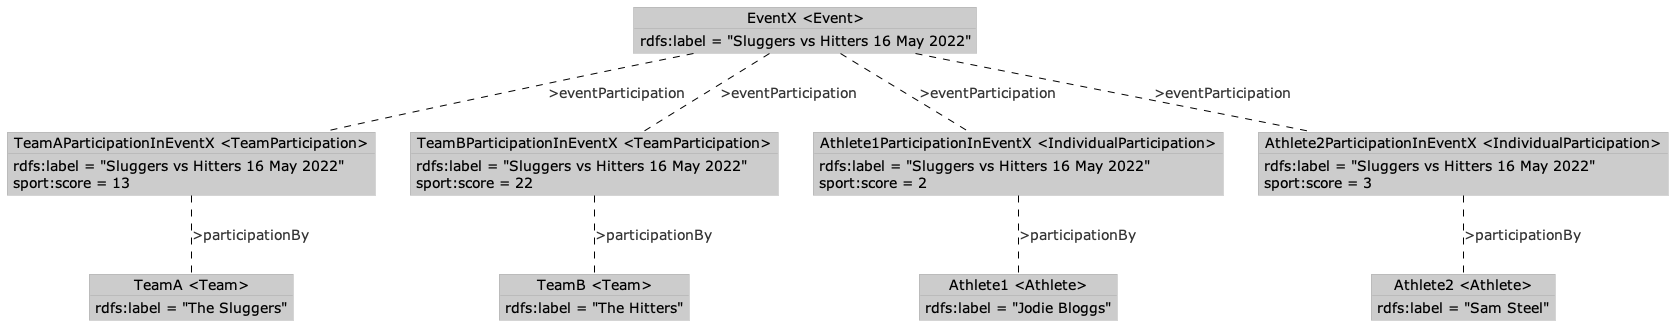

The diagram above was rendered by PlantUML. Its source (embedded in the PNG):
@startuml
!theme reddress-lightblue
skinparam DefaultFontSize 14

object "Athlete1 <Athlete>" as Athlete1 {
  rdfs:label = "Jodie Bloggs"
}

object "Athlete2 <Athlete>" as Athlete2 {
  rdfs:label = "Sam Steel"
}

object "TeamA <Team>" as TeamA {
  rdfs:label = "The Sluggers"
}

object "TeamB <Team>" as TeamB {
  rdfs:label = "The Hitters"
}

object "EventX <Event>" as EventX {
  rdfs:label = "Sluggers vs Hitters 16 May 2022"
}

object "TeamAParticipationInEventX <TeamParticipation>" as TeamAParticipationInEventX {
  rdfs:label = "Sluggers vs Hitters 16 May 2022"
  sport:score = 13
}

object "TeamBParticipationInEventX <TeamParticipation>" as TeamBParticipationInEventX {
  rdfs:label = "Sluggers vs Hitters 16 May 2022"
  sport:score = 22
}

object "Athlete1ParticipationInEventX <IndividualParticipation>" as Athlete1ParticipationInEventX {
  rdfs:label = "Sluggers vs Hitters 16 May 2022"
  sport:score = 2
}

object "Athlete2ParticipationInEventX <IndividualParticipation>" as Athlete2ParticipationInEventX {
  rdfs:label = "Sluggers vs Hitters 16 May 2022"
  sport:score = 3
}

EventX .. TeamAParticipationInEventX : >eventParticipation
TeamAParticipationInEventX .. TeamA : >participationBy
EventX .. TeamBParticipationInEventX : >eventParticipation
TeamBParticipationInEventX .. TeamB : >participationBy
EventX .. Athlete1ParticipationInEventX : >eventParticipation
Athlete1ParticipationInEventX .. Athlete1 : >participationBy
EventX .. Athlete2ParticipationInEventX : >eventParticipation
Athlete2ParticipationInEventX .. Athlete2 : >participationBy
@enduml